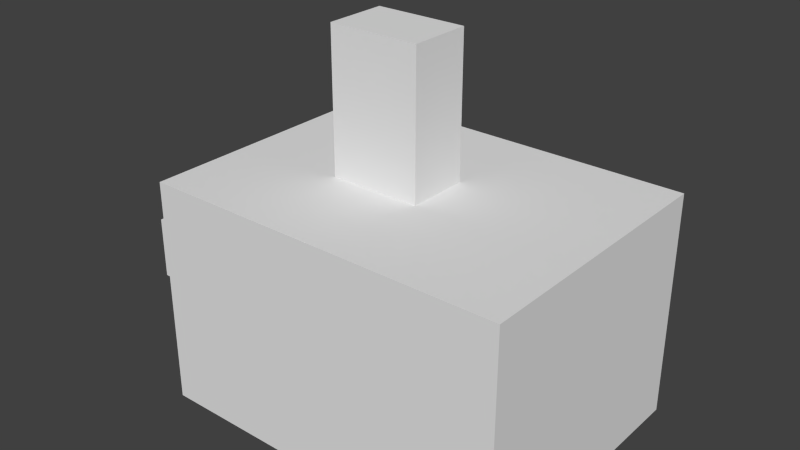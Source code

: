# Source: room.blend  (saved by Blender 2.74.0; exported with 4.5.12 LTS)
import bpy
from mathutils import Matrix  # noqa: F401  (used for matrix-valued properties, if any)

bpy.ops.wm.read_factory_settings(use_empty=True)
scene = bpy.context.scene
scene.name = 'Scene'

# ---- collections
col_collection_1 = bpy.data.collections.new('Collection 1'); scene.collection.children.link(col_collection_1)

# ---- materials (node trees are filled in below, after node groups)
mat_material = bpy.data.materials.new('Material')
mat_material.alpha_threshold = 0.0
mat_material.use_transparent_shadow = False
mat_material.roughness = 0.5
mat_material.line_color = (0.0, 0.0, 0.0, 1.0)

# ---- material node trees

# ---- world
world_world = bpy.data.worlds.new('World'); scene.world = world_world
world_world.color = (0.05088, 0.05088, 0.05088)
world_world.use_sun_shadow = False
world_world.sun_shadow_jitter_overblur = 0.0
world_world.cycles.sampling_method = 'MANUAL'
world_world.cycles.sample_map_resolution = 256

# ---- meshes
me_cube = bpy.data.meshes.new('Cube')
me_cube.from_pydata([(2.0, 1.5, -1.25), (2.0, -1.5, -1.25), (-2.0, -1.5, -1.25), (-2.0, 1.5, -1.25), (2.0, 1.5, 1.25), (2.0, -1.5, 1.25), (-2.0, -1.5, 1.25), (-2.0, 1.5, 1.25), (-2.0, -0.03569, -1.213), (-2.0, 1.081, -1.213), (-2.0, -0.03569, 0.7364), (-2.0, 1.081, 0.7364), (-2.285, -0.03569, -1.213), (-2.285, 1.081, -1.213), (-2.285, -0.03569, 0.7364), (-2.285, 1.081, 0.7364), (-2.285, -0.03569, -1.213), (-2.285, 1.081, -1.213), (-2.285, -0.03569, 0.7364), (-2.285, 1.081, 0.7364), (-2.0, -0.03569, 0.6172), (-2.0, -1.5, 0.6174), (-2.0, -1.5, -0.1421), (-2.0, -0.03569, -0.1427), (-2.0, -0.3565, -0.09254), (-2.0, -0.3565, 0.5671), (-2.0, -1.179, -0.09203), (-2.0, -1.179, 0.5673), (-2.473, -0.3565, -0.09254), (-2.473, -0.3565, 0.5671), (-2.473, -1.179, -0.09203), (-2.473, -1.179, 0.5673), (0.2199, 0.3524, 1.25), (0.2199, -0.3292, 1.25), (-0.7849, 0.3524, 1.25), (-0.7849, -0.3292, 1.25), (0.2199, 0.3524, 2.797), (0.2199, -0.3292, 2.797), (-0.7849, 0.3524, 2.797), (-0.7849, -0.3292, 2.797)], [], [(0, 3, 2, 1), (6, 7, 34, 35), (0, 1, 5, 4), (1, 2, 22, 21, 6, 5), (7, 6, 10, 11), (4, 7, 3, 0), (11, 10, 14, 15), (3, 7, 11, 9), (22, 2, 8, 23), (2, 3, 9, 8), (15, 14, 18, 19), (9, 11, 15, 13), (10, 20, 23, 8, 12, 14), (8, 9, 13, 12), (13, 15, 19, 17), (14, 12, 16, 18), (12, 13, 17, 16), (6, 21, 20, 10), (22, 23, 24, 26), (26, 24, 28, 30), (20, 21, 27, 25), (21, 22, 26, 27), (23, 20, 25, 24), (31, 30, 28, 29), (25, 27, 31, 29), (27, 26, 30, 31), (24, 25, 29, 28), (35, 34, 38, 39), (5, 6, 35, 33), (7, 4, 32, 34), (4, 5, 33, 32), (36, 37, 39, 38), (33, 35, 39, 37), (34, 32, 36, 38), (32, 33, 37, 36)])
_uv = me_cube.uv_layers.new(name='UVMap')
_uv.uv.foreach_set('vector', [0.4201, 0.7355, 0.0002776, 0.7355, 0.0002775, 0.4207, 0.4201, 0.4207, 0.0002777, 0.0002775, 0.3152, 0.0002775, 0.1947, 0.1278, 0.1232, 0.1278, 0.9985, 0.0002775, 0.9985, 0.3152, 0.7361, 0.3152, 0.7361, 0.0002776, 0.6824, 0.4207, 0.6824, 0.8394, 0.4208, 0.8439, 0.4207, 0.8394, 0.4207, 0.8394, 0.4207, 0.4207, 0.9997, 0.6825, 0.6837, 0.6846, 0.8403, 0.6292, 0.9561, 0.6292, 0.7355, 0.2627, 0.3157, 0.2627, 0.3157, 0.0002776, 0.7355, 0.0002775, 0.793, 0.9543, 0.6835, 0.8394, 0.7182, 0.8333, 0.7971, 0.9127, 0.9997, 0.4227, 0.9997, 0.6825, 0.9561, 0.6292, 0.9561, 0.4263, 0.6843, 0.5357, 0.6857, 0.4207, 0.8392, 0.4255, 0.8393, 0.5388, 0.6857, 0.4207, 0.9997, 0.4227, 0.9561, 0.4263, 0.8392, 0.4255, 0.7971, 0.9127, 0.7182, 0.8333, 0.7219, 0.8334, 0.7962, 0.9086, 0.9699, 0.8193, 0.793, 0.9543, 0.7971, 0.9127, 0.9502, 0.7934, 0.6835, 0.8394, 0.683, 0.8211, 0.7372, 0.7705, 0.8296, 0.6852, 0.8323, 0.7207, 0.7182, 0.8333, 0.8296, 0.6852, 0.9699, 0.7582, 0.9502, 0.7934, 0.8323, 0.7207, 0.9502, 0.7934, 0.7971, 0.9127, 0.7962, 0.9086, 0.9445, 0.7937, 0.7182, 0.8333, 0.8323, 0.7207, 0.8333, 0.7244, 0.7219, 0.8334, 0.8323, 0.7207, 0.9502, 0.7934, 0.9445, 0.7937, 0.8333, 0.7244, 0.6837, 0.6846, 0.683, 0.6174, 0.8398, 0.6144, 0.8403, 0.6292, 0.6843, 0.5357, 0.8393, 0.5388, 0.8061, 0.5433, 0.7185, 0.5417, 0.3157, 0.2632, 0.402, 0.2632, 0.402, 0.3129, 0.3157, 0.3129, 0.8398, 0.6144, 0.683, 0.6174, 0.7179, 0.6114, 0.8064, 0.6098, 0.683, 0.6174, 0.6843, 0.5357, 0.7185, 0.5417, 0.7179, 0.6114, 0.8393, 0.5388, 0.8398, 0.6144, 0.8064, 0.6098, 0.8061, 0.5433, 0.3878, 0.3827, 0.3878, 0.3135, 0.4741, 0.3135, 0.4741, 0.3827, 0.4713, 0.2632, 0.5576, 0.2632, 0.5576, 0.3129, 0.4713, 0.3129, 0.5576, 0.2632, 0.6268, 0.2632, 0.6268, 0.3129, 0.5576, 0.3129, 0.402, 0.2632, 0.4713, 0.2632, 0.4713, 0.3129, 0.402, 0.3129, 0.2827, 0.7361, 0.3543, 0.7361, 0.3543, 0.8984, 0.2827, 0.8984, 0.0002775, 0.4201, 0.0002777, 0.0002775, 0.1232, 0.1278, 0.1232, 0.2333, 0.3152, 0.0002775, 0.3152, 0.4201, 0.1947, 0.2333, 0.1947, 0.1278, 0.3152, 0.4201, 0.0002775, 0.4201, 0.1232, 0.2333, 0.1947, 0.2333, 0.3872, 0.4189, 0.3157, 0.4189, 0.3157, 0.3135, 0.3872, 0.3135, 0.1773, 0.7361, 0.2827, 0.7361, 0.2827, 0.8984, 0.1773, 0.8984, 0.0002775, 0.7361, 0.1057, 0.7361, 0.1057, 0.8984, 0.0002776, 0.8984, 0.1057, 0.7361, 0.1773, 0.7361, 0.1773, 0.8984, 0.1057, 0.8984])
me_cube.materials.append(mat_material)
me_cube.use_remesh_preserve_volume = False
me_cube.use_remesh_preserve_attributes = False
me_cube.use_mirror_vertex_groups = False
me_cube.update()

# ---- objects
ob_cube = bpy.data.objects.new('Cube', me_cube)

# ---- transforms, parenting, visibility, modifiers, constraints
ob_cube.location = (0.0, 0.0, 0.0)
ob_cube.lock_rotations_4d = False
ob_cube.empty_display_type = 'ARROWS'
ob_cube.lineart.crease_threshold = 0.0

# ---- collection membership
col_collection_1.objects.link(ob_cube)

# ---- scene / render settings (as saved in the file)
scene.frame_start = 1; scene.frame_end = 250; scene.frame_set(1)
scene.render.engine = 'BLENDER_EEVEE_NEXT'
scene.render.resolution_percentage = 50
scene.render.dither_intensity = 0.0
scene.cycles.use_denoising = False
scene.cycles.samples = 10
scene.cycles.sampling_pattern = 'TABULATED_SOBOL'
scene.cycles.light_sampling_threshold = 0.0
scene.cycles.use_adaptive_sampling = False
scene.cycles.use_light_tree = False
scene.cycles.blur_glossy = 0.0
scene.cycles.pixel_filter_type = 'GAUSSIAN'
scene.cycles.sample_clamp_indirect = 0.0
scene.view_settings.view_transform = 'Standard'
bpy.context.view_layer.update()

# ---- added for rendering (the .blend has no active camera and no usable light): camera, sun
cam_auto = bpy.data.cameras.new('AutoCamera')
cam_auto.lens = 50.0
cam_auto.sensor_width = 36.0
cam_auto.clip_end = 1000.0
ob_auto_camera = bpy.data.objects.new('AutoCamera', cam_auto)
scene.collection.objects.link(ob_auto_camera)
ob_auto_camera.location = (5.99641, -7.47962, 5.75967)
ob_auto_camera.rotation_euler = (1.09748, -7.21219e-08, 0.694738)
scene.camera = ob_auto_camera
light_auto_sun = bpy.data.lights.new('AutoSun', 'SUN')
light_auto_sun.energy = 3.0
light_auto_sun.angle = 0.0523599
ob_auto_sun = bpy.data.objects.new('AutoSun', light_auto_sun)
scene.collection.objects.link(ob_auto_sun)
ob_auto_sun.rotation_euler = (0.872665, 0.174533, 0.523599)
bpy.context.view_layer.update()
